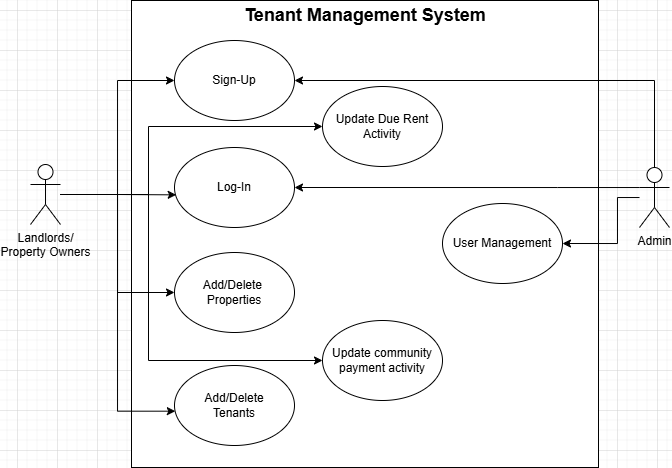

The diagram above was exported from draw.io. Its source (the exported page's mxGraphModel, read from the mxfile embedded in the PNG):
<mxGraphModel dx="989" dy="538" grid="1" gridSize="10" guides="1" tooltips="1" connect="1" arrows="1" fold="1" page="1" pageScale="1" pageWidth="850" pageHeight="1100" math="0" shadow="0">
  <root>
    <mxCell id="0" />
    <mxCell id="1" parent="0" />
    <mxCell id="l57tC2x-TeXV-uYJZW4P-1" value="" style="whiteSpace=wrap;html=1;aspect=fixed;" vertex="1" parent="1">
      <mxGeometry x="234" y="150" width="467" height="467" as="geometry" />
    </mxCell>
    <mxCell id="l57tC2x-TeXV-uYJZW4P-14" style="edgeStyle=orthogonalEdgeStyle;rounded=0;orthogonalLoop=1;jettySize=auto;html=1;entryX=0;entryY=0.5;entryDx=0;entryDy=0;" edge="1" parent="1" source="l57tC2x-TeXV-uYJZW4P-3" target="l57tC2x-TeXV-uYJZW4P-7">
      <mxGeometry relative="1" as="geometry" />
    </mxCell>
    <mxCell id="l57tC2x-TeXV-uYJZW4P-16" style="edgeStyle=orthogonalEdgeStyle;rounded=0;orthogonalLoop=1;jettySize=auto;html=1;entryX=0;entryY=0.5;entryDx=0;entryDy=0;" edge="1" parent="1" source="l57tC2x-TeXV-uYJZW4P-3" target="l57tC2x-TeXV-uYJZW4P-9">
      <mxGeometry relative="1" as="geometry" />
    </mxCell>
    <mxCell id="l57tC2x-TeXV-uYJZW4P-18" style="edgeStyle=orthogonalEdgeStyle;rounded=0;orthogonalLoop=1;jettySize=auto;html=1;entryX=0;entryY=0.5;entryDx=0;entryDy=0;" edge="1" parent="1" source="l57tC2x-TeXV-uYJZW4P-3" target="l57tC2x-TeXV-uYJZW4P-12">
      <mxGeometry relative="1" as="geometry">
        <Array as="points">
          <mxPoint x="251" y="344" />
          <mxPoint x="251" y="276" />
        </Array>
      </mxGeometry>
    </mxCell>
    <mxCell id="l57tC2x-TeXV-uYJZW4P-19" style="edgeStyle=orthogonalEdgeStyle;rounded=0;orthogonalLoop=1;jettySize=auto;html=1;entryX=0;entryY=0.5;entryDx=0;entryDy=0;" edge="1" parent="1" source="l57tC2x-TeXV-uYJZW4P-3" target="l57tC2x-TeXV-uYJZW4P-11">
      <mxGeometry relative="1" as="geometry">
        <Array as="points">
          <mxPoint x="251" y="344" />
          <mxPoint x="251" y="510" />
        </Array>
      </mxGeometry>
    </mxCell>
    <mxCell id="l57tC2x-TeXV-uYJZW4P-3" value="Landlords/&lt;div&gt;Property Owners&lt;br&gt;&lt;/div&gt;" style="shape=umlActor;verticalLabelPosition=bottom;verticalAlign=top;html=1;outlineConnect=0;" vertex="1" parent="1">
      <mxGeometry x="133" y="314" width="30" height="60" as="geometry" />
    </mxCell>
    <mxCell id="l57tC2x-TeXV-uYJZW4P-20" style="edgeStyle=orthogonalEdgeStyle;rounded=0;orthogonalLoop=1;jettySize=auto;html=1;entryX=1;entryY=0.5;entryDx=0;entryDy=0;" edge="1" parent="1" source="l57tC2x-TeXV-uYJZW4P-4" target="l57tC2x-TeXV-uYJZW4P-13">
      <mxGeometry relative="1" as="geometry">
        <Array as="points">
          <mxPoint x="720" y="347" />
          <mxPoint x="720" y="393" />
        </Array>
      </mxGeometry>
    </mxCell>
    <mxCell id="l57tC2x-TeXV-uYJZW4P-21" style="edgeStyle=orthogonalEdgeStyle;rounded=0;orthogonalLoop=1;jettySize=auto;html=1;entryX=1;entryY=0.5;entryDx=0;entryDy=0;" edge="1" parent="1" source="l57tC2x-TeXV-uYJZW4P-4" target="l57tC2x-TeXV-uYJZW4P-7">
      <mxGeometry relative="1" as="geometry">
        <Array as="points">
          <mxPoint x="757" y="230" />
        </Array>
      </mxGeometry>
    </mxCell>
    <mxCell id="l57tC2x-TeXV-uYJZW4P-22" style="edgeStyle=orthogonalEdgeStyle;rounded=0;orthogonalLoop=1;jettySize=auto;html=1;entryX=1;entryY=0.5;entryDx=0;entryDy=0;" edge="1" parent="1" source="l57tC2x-TeXV-uYJZW4P-4" target="l57tC2x-TeXV-uYJZW4P-8">
      <mxGeometry relative="1" as="geometry">
        <Array as="points">
          <mxPoint x="660" y="337" />
          <mxPoint x="660" y="337" />
        </Array>
      </mxGeometry>
    </mxCell>
    <mxCell id="l57tC2x-TeXV-uYJZW4P-4" value="Admin" style="shape=umlActor;verticalLabelPosition=bottom;verticalAlign=top;html=1;outlineConnect=0;" vertex="1" parent="1">
      <mxGeometry x="742" y="317" width="30" height="60" as="geometry" />
    </mxCell>
    <mxCell id="l57tC2x-TeXV-uYJZW4P-7" value="Sign-Up" style="ellipse;whiteSpace=wrap;html=1;" vertex="1" parent="1">
      <mxGeometry x="277" y="190" width="120" height="80" as="geometry" />
    </mxCell>
    <mxCell id="l57tC2x-TeXV-uYJZW4P-8" value="Log-In" style="ellipse;whiteSpace=wrap;html=1;" vertex="1" parent="1">
      <mxGeometry x="277" y="297" width="120" height="80" as="geometry" />
    </mxCell>
    <mxCell id="l57tC2x-TeXV-uYJZW4P-9" value="Add/Delete&amp;nbsp;&lt;div&gt;Properties&lt;/div&gt;" style="ellipse;whiteSpace=wrap;html=1;" vertex="1" parent="1">
      <mxGeometry x="277" y="402" width="120" height="80" as="geometry" />
    </mxCell>
    <mxCell id="l57tC2x-TeXV-uYJZW4P-10" value="Add/Delete&lt;div&gt;Tenants&lt;/div&gt;" style="ellipse;whiteSpace=wrap;html=1;" vertex="1" parent="1">
      <mxGeometry x="277" y="515" width="120" height="80" as="geometry" />
    </mxCell>
    <mxCell id="l57tC2x-TeXV-uYJZW4P-11" value="Update community payment activity" style="ellipse;whiteSpace=wrap;html=1;" vertex="1" parent="1">
      <mxGeometry x="425" y="470" width="120" height="80" as="geometry" />
    </mxCell>
    <mxCell id="l57tC2x-TeXV-uYJZW4P-12" value="Update Due Rent Activity" style="ellipse;whiteSpace=wrap;html=1;" vertex="1" parent="1">
      <mxGeometry x="425" y="236" width="120" height="80" as="geometry" />
    </mxCell>
    <mxCell id="l57tC2x-TeXV-uYJZW4P-13" value="User Management" style="ellipse;whiteSpace=wrap;html=1;" vertex="1" parent="1">
      <mxGeometry x="545" y="353" width="120" height="80" as="geometry" />
    </mxCell>
    <mxCell id="l57tC2x-TeXV-uYJZW4P-15" style="edgeStyle=orthogonalEdgeStyle;rounded=0;orthogonalLoop=1;jettySize=auto;html=1;entryX=0.014;entryY=0.592;entryDx=0;entryDy=0;entryPerimeter=0;" edge="1" parent="1" source="l57tC2x-TeXV-uYJZW4P-3" target="l57tC2x-TeXV-uYJZW4P-8">
      <mxGeometry relative="1" as="geometry" />
    </mxCell>
    <mxCell id="l57tC2x-TeXV-uYJZW4P-17" style="edgeStyle=orthogonalEdgeStyle;rounded=0;orthogonalLoop=1;jettySize=auto;html=1;entryX=0.007;entryY=0.571;entryDx=0;entryDy=0;entryPerimeter=0;" edge="1" parent="1" source="l57tC2x-TeXV-uYJZW4P-3" target="l57tC2x-TeXV-uYJZW4P-10">
      <mxGeometry relative="1" as="geometry" />
    </mxCell>
    <mxCell id="l57tC2x-TeXV-uYJZW4P-23" value="&lt;b&gt;&lt;font style=&quot;font-size: 18px;&quot;&gt;Tenant Management System&lt;/font&gt;&lt;/b&gt;" style="text;html=1;align=center;verticalAlign=middle;whiteSpace=wrap;rounded=0;" vertex="1" parent="1">
      <mxGeometry x="327.5" y="150" width="280" height="30" as="geometry" />
    </mxCell>
  </root>
</mxGraphModel>